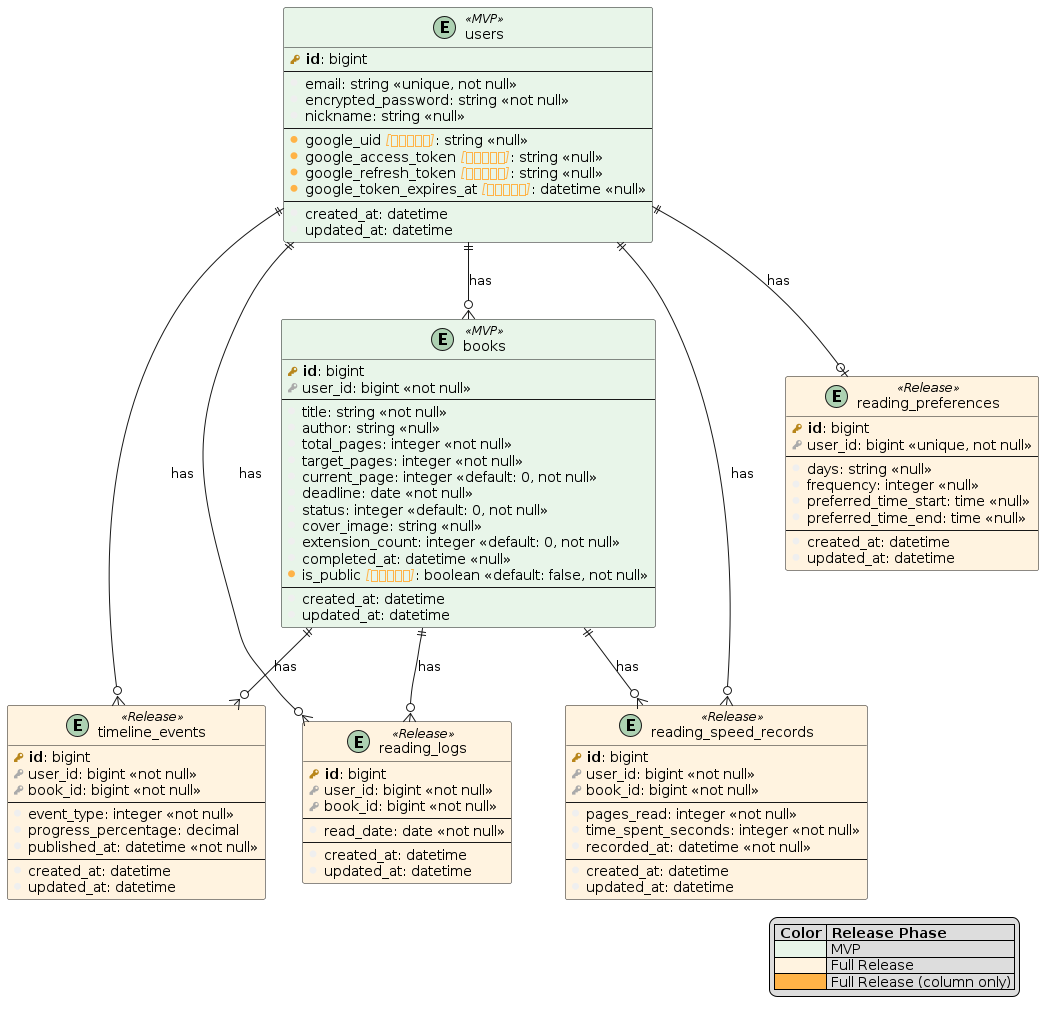

The diagram above was rendered by PlantUML. Its source (embedded in the PNG):
@startuml Yomikiri_ER

!define primary_key(x) <b><color:#b8861b><&key></color> x</b>
!define foreign_key(x) <color:#aaaaaa><&key></color> x
!define column(x) <color:#efefef><&media-record></color> x
!define column_release(x) <color:#FFB347><&media-record></color> x <color:#FFB347><i>[本リリース]</i></color>
!define table(x) entity x << (T, white) >>

' 色定義
!define MVP_COLOR #E8F5E9
!define RELEASE_COLOR #FFF3E0

' ============================================================
' MVPリリース対象テーブル
' ============================================================

' ============================
' Users（ユーザー）【MVP】
' ============================
entity users <<MVP>> MVP_COLOR {
  primary_key(id): bigint
  --
  column(email): string <<unique, not null>>
  column(encrypted_password): string <<not null>>
  column(nickname): string <<null>>
  --
  ' [本リリース] Google Calendar OAuth用トークン
  column_release(google_uid): string <<null>>
  column_release(google_access_token): string <<null>>
  column_release(google_refresh_token): string <<null>>
  column_release(google_token_expires_at): datetime <<null>>
  --
  column(created_at): datetime
  column(updated_at): datetime
}

' ============================
' Books（積読本）【MVP】
' ============================
entity books <<MVP>> MVP_COLOR {
  primary_key(id): bigint
  foreign_key(user_id): bigint <<not null>>
  --
  column(title): string <<not null>>
  column(author): string <<null>>
  column(total_pages): integer <<not null>>
  column(target_pages): integer <<not null>>
  column(current_page): integer <<default: 0, not null>>
  column(deadline): date <<not null>>
  column(status): integer <<default: 0, not null>>
  column(cover_image): string <<null>>
  column(extension_count): integer <<default: 0, not null>>
  column(completed_at): datetime <<null>>
  column_release(is_public): boolean <<default: false, not null>>
  --
  column(created_at): datetime
  column(updated_at): datetime
}

' ============================================================
' 本リリース追加テーブル
' ============================================================

' ============================
' Timeline Events（積読タイムライン）【本リリース】
' ============================
entity timeline_events <<Release>> RELEASE_COLOR {
  primary_key(id): bigint
  foreign_key(user_id): bigint <<not null>>
  foreign_key(book_id): bigint <<not null>>
  --
  column(event_type): integer <<not null>>
  column(progress_percentage): decimal
  column(published_at): datetime <<not null>>
  --
  column(created_at): datetime
  column(updated_at): datetime
}

' ============================
' Reading Speed Records（読書スピード計測）【本リリース】
' ============================
entity reading_speed_records <<Release>> RELEASE_COLOR {
  primary_key(id): bigint
  foreign_key(user_id): bigint <<not null>>
  foreign_key(book_id): bigint <<not null>>
  --
  column(pages_read): integer <<not null>>
  column(time_spent_seconds): integer <<not null>>
  column(recorded_at): datetime <<not null>>
  --
  column(created_at): datetime
  column(updated_at): datetime
}

' ============================
' Reading Logs（読書日ログ）【本リリース】
' 連続読書日数を正確に集計するための専用テーブル
' MVPは books.updated_at で代用（簡易実装）
' ============================
entity reading_logs <<Release>> RELEASE_COLOR {
  primary_key(id): bigint
  foreign_key(user_id): bigint <<not null>>
  foreign_key(book_id): bigint <<not null>>
  --
  column(read_date): date <<not null>>
  --
  column(created_at): datetime
  column(updated_at): datetime
}

' ============================
' Reading Preferences（読書設定）【本リリース】
' ============================
entity reading_preferences <<Release>> RELEASE_COLOR {
  primary_key(id): bigint
  foreign_key(user_id): bigint <<unique, not null>>
  --
  ' ※ 意図的な非正規化: 実装コスト優先でカンマ区切り文字列で保持
  ' 　 正規化する場合は reading_preference_days(reading_preference_id, day_of_week) に分離
  column(days): string <<null>>
  column(frequency): integer <<null>>
  column(preferred_time_start): time <<null>>
  column(preferred_time_end): time <<null>>
  --
  column(created_at): datetime
  column(updated_at): datetime
}

' ============================================================
' Legend
' ============================================================
legend right
  |= Color |= Release Phase |
  | <#E8F5E9> | MVP |
  | <#FFF3E0> | Full Release |
  | <#FFB347> | Full Release (column only) |
endlegend

' ============================
' リレーションシップ
' ============================
users ||--o{ books : "has"
users ||--o| reading_preferences : "has"
users ||--o{ timeline_events : "has"
users ||--o{ reading_speed_records : "has"
users ||--o{ reading_logs : "has"

books ||--o{ timeline_events : "has"
books ||--o{ reading_speed_records : "has"
books ||--o{ reading_logs : "has"

@enduml